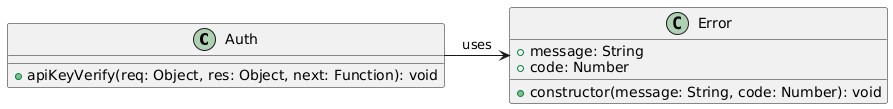

The diagram above was rendered by PlantUML. Its source (embedded in the PNG):
@startuml
class Auth {
    +apiKeyVerify(req: Object, res: Object, next: Function): void
}

class Error {
    +message: String
    +code: Number
    +constructor(message: String, code: Number): void
}

Auth -> Error : uses
@enduml